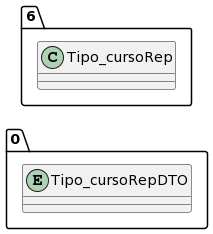

The diagram above was rendered by PlantUML. Its source (embedded in the PNG):
@startuml
allow_mixing
left to right direction
package "0"{
entity Tipo_cursoRepDTO

}
package "6"{
class Tipo_cursoRep
}
@enduml